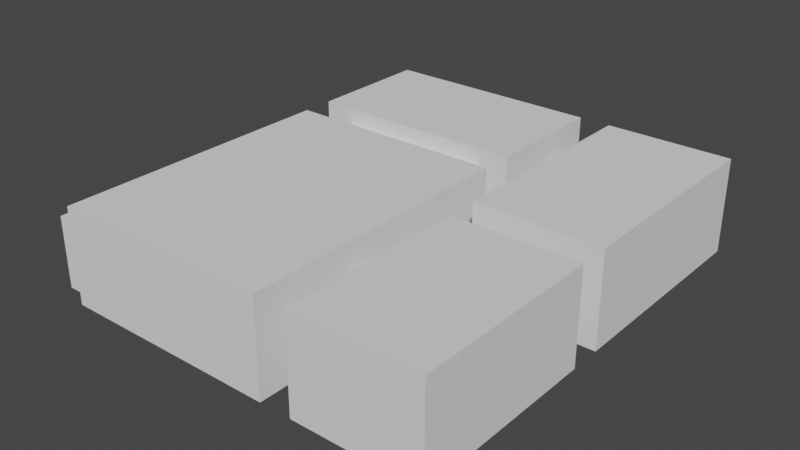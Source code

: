 # Source: PartyRoom.blend  (saved by Blender 3.3.6; exported with 4.5.12 LTS)
import bpy
from mathutils import Matrix  # noqa: F401  (used for matrix-valued properties, if any)

bpy.ops.wm.read_factory_settings(use_empty=True)
scene = bpy.context.scene
scene.name = 'Scene'

# ---- collections
col_collection = bpy.data.collections.new('Collection'); scene.collection.children.link(col_collection)

# ---- world
world_world = bpy.data.worlds.new('World'); scene.world = world_world
world_world.use_nodes = True; world_world.node_tree.nodes.clear()
_N = world_world.node_tree.nodes; _L = world_world.node_tree.links
n0 = _N.new('ShaderNodeOutputWorld'); n0.name = 'World Output'; n0.location = (300, 300)
n1 = _N.new('ShaderNodeBackground'); n1.name = 'Background'; n1.location = (10, 300)
n1.inputs[0].default_value = (0.05088, 0.05088, 0.05088, 1.0)
_L.new(n1.outputs[0], n0.inputs[0])
n0.is_active_output = True
world_world.color = (0.05088, 0.05088, 0.05088)
world_world.use_sun_shadow = False
world_world.sun_shadow_jitter_overblur = 0.0

# ---- meshes
me_plane = bpy.data.meshes.new('Plane')
me_plane.from_pydata([(0.0, -1.0, 0.0), (7.0, -1.0, 0.0), (0.0, 8.0, 0.0), (7.0, 8.0, 0.0), (0.0, 8.0, 3.0), (0.0, -1.0, 3.0), (7.0, -1.0, 3.0), (7.0, 8.0, 3.0), (0.0, 0.625, 0.0), (0.0, -0.625, 0.0), (0.0, 0.625, 2.25), (0.0, -0.625, 2.25), (-1.0, 0.625, 0.0), (-1.0, -0.625, 0.0), (-1.0, 0.625, 2.25), (-1.0, -0.625, 2.25), (7.0, 13.0, 0.0), (0.0, 13.0, 0.0), (7.0, 13.0, 3.0), (0.0, 13.0, 3.0), (7.0, 9.0, 0.0), (0.0, 9.0, 0.0), (0.0, 9.0, 3.0), (7.0, 9.0, 3.0), (6.0, 8.0, 0.0), (1.0, 8.0, 0.0), (6.0, 8.0, 3.0), (1.0, 8.0, 3.0), (1.0, 9.0, 3.0), (6.0, 9.0, 3.0), (6.0, 9.0, 0.0), (1.0, 9.0, 0.0), (0.0, 8.0, 2.5), (7.0, 8.0, 2.5), (0.0, 9.0, 2.5), (7.0, 9.0, 2.5), (6.0, 8.0, 2.5), (1.0, 8.0, 2.5), (1.0, 9.0, 2.5), (6.0, 9.0, 2.5), (7.0, 2.0, 0.0), (7.0, 3.0, 0.0), (7.0, 2.0, 2.0), (7.0, 3.0, 2.0), (8.0, 2.0, 0.0), (8.0, 3.0, 0.0), (8.0, 2.0, 2.0), (8.0, 3.0, 2.0), (8.0, -1.0, 0.0), (8.0, -1.0, 3.0), (8.0, 5.0, 3.0), (8.0, 5.0, 0.0), (7.0, 2.0, 3.0), (7.0, 3.0, 3.0), (8.0, 2.0, 3.0), (8.0, 3.0, 3.0), (12.0, -1.0, 0.0), (12.0, 5.0, 0.0), (12.0, -1.0, 3.0), (12.0, 5.0, 3.0), (9.0, 5.0, 0.0), (10.0, 5.0, 0.0), (10.0, 5.0, 2.0), (9.0, 5.0, 2.0), (7.0, 11.0, 0.0), (7.0, 12.0, 0.0), (7.0, 11.0, 2.0), (7.0, 12.0, 2.0), (9.0, 6.0, 0.0), (10.0, 6.0, 0.0), (10.0, 6.0, 2.0), (9.0, 6.0, 2.0), (8.0, 11.0, 0.0), (8.0, 12.0, 0.0), (8.0, 11.0, 2.0), (8.0, 12.0, 2.0), (8.0, 6.0, 0.0), (12.0, 6.0, 0.0), (8.0, 13.0, 0.0), (12.0, 13.0, 0.0), (8.0, 6.0, 3.0), (12.0, 6.0, 3.0), (8.0, 13.0, 3.0), (12.0, 13.0, 3.0), (10.0, 6.0, 3.0), (9.0, 6.0, 3.0), (8.0, 11.0, 3.0), (8.0, 12.0, 3.0)], [], [(0, 1, 40, 41, 3, 24, 25, 2, 8, 9), (5, 4, 27, 26, 7, 53, 52, 6), (21, 31, 30, 20, 64, 65, 16, 17), (0, 5, 6, 1), (1, 6, 52, 42, 40), (2, 4, 5, 0, 9, 11, 10, 8), (16, 18, 19, 17), (8, 10, 14, 12), (10, 11, 15, 14), (9, 8, 12, 13), (11, 9, 13, 15), (22, 21, 17, 19), (20, 23, 18, 16, 65, 67, 66, 64), (23, 29, 28, 22, 19, 18), (25, 24, 30, 31), (22, 28, 38, 34), (7, 26, 36, 33), (29, 23, 35, 39), (28, 29, 39, 38), (27, 4, 32, 37), (26, 27, 37, 36), (25, 31, 38, 37), (30, 24, 36, 39), (24, 3, 33, 36), (2, 25, 37, 32), (31, 21, 34, 38), (20, 30, 39, 35), (36, 37, 38, 39), (42, 43, 47, 46), (41, 40, 44, 45), (43, 41, 45, 47), (40, 42, 46, 44), (45, 51, 50, 55, 47), (42, 52, 53, 43), (43, 53, 7, 3, 41), (46, 54, 49, 48, 44), (47, 55, 54, 46), (51, 45, 44, 48, 56, 57, 61, 60), (57, 56, 58, 59), (51, 60, 63, 62, 61, 57, 59, 50), (49, 58, 56, 48), (50, 59, 58, 49, 54, 55), (62, 63, 71, 70), (63, 60, 68, 71), (61, 62, 70, 69), (66, 67, 75, 74), (65, 64, 72, 73), (67, 65, 73, 75), (64, 66, 74, 72), (72, 76, 69, 77, 79, 78, 73), (79, 77, 81, 83), (78, 79, 83, 82), (74, 75, 87, 86), (70, 71, 85, 84), (73, 78, 82, 87, 75), (71, 68, 76, 80, 85), (70, 84, 81, 77, 69), (74, 86, 80, 76, 72), (82, 83, 81, 84, 85, 80, 86, 87), (61, 69, 68, 60)])
_uv = me_plane.uv_layers.new(name='UVMap')
_uv.uv.foreach_set('vector', [0.0, 0.0, 1.0, 0.0, 1.0, 0.3324, 1.0, 0.447, 1.0, 1.0, 0.6667, 1.0, 0.3333, 1.0, 0.0, 1.0, 0.0, 0.1999, 0.0, 0.06165, 0.0, 0.0, 0.0, 1.0, 0.3333, 1.0, 0.6667, 1.0, 1.0, 1.0, 1.0, 0.4351, 1.0, 0.3337, 1.0, 0.0, 0.0, 1.0, 0.3333, 1.0, 0.6667, 1.0, 1.0, 1.0, 1.0, 1.0, 1.0, 1.0, 1.0, 1.0, 0.0, 1.0, 0.0, 0.0, 0.0, 0.0, 1.0, 0.0, 1.0, 0.0, 1.0, 0.0, 1.0, 0.0, 1.0, 0.3337, 1.0, 0.315, 1.0, 0.3324, 0.0, 1.0, 0.0, 1.0, 0.0, 0.0, 0.0, 0.0, 0.0, 0.06165, 0.0, 0.06439, 0.0, 0.2055, 0.0, 0.1999, 1.0, 1.0, 1.0, 1.0, 0.0, 1.0, 0.0, 1.0, 0.0, 0.1999, 0.0, 0.2055, 0.0, 0.2055, 0.0, 0.1999, 0.0, 0.2055, 0.0, 0.06439, 0.0, 0.06439, 0.0, 0.2055, 0.0, 0.06165, 0.0, 0.1999, 0.0, 0.1999, 0.0, 0.06165, 0.0, 0.06439, 0.0, 0.06165, 0.0, 0.06165, 0.0, 0.06439, 0.0, 1.0, 0.0, 1.0, 0.0, 1.0, 0.0, 1.0, 1.0, 1.0, 1.0, 1.0, 1.0, 1.0, 1.0, 1.0, 1.0, 1.0, 1.0, 1.0, 1.0, 1.0, 1.0, 1.0, 1.0, 1.0, 0.6667, 1.0, 0.3333, 1.0, 0.0, 1.0, 0.0, 1.0, 1.0, 1.0, 0.3333, 1.0, 0.6667, 1.0, 0.6667, 1.0, 0.3333, 1.0, 0.0, 1.0, 0.3333, 1.0, 0.3333, 1.0, 0.0, 1.0, 1.0, 1.0, 0.6667, 1.0, 0.6667, 1.0, 1.0, 1.0, 0.6667, 1.0, 1.0, 1.0, 1.0, 1.0, 0.6667, 1.0, 0.3333, 1.0, 0.6667, 1.0, 0.6667, 1.0, 0.3333, 1.0, 0.3333, 1.0, 0.0, 1.0, 0.0, 1.0, 0.3333, 1.0, 0.6667, 1.0, 0.3333, 1.0, 0.3333, 1.0, 0.6667, 1.0, 0.3333, 1.0, 0.3333, 1.0, 0.0, 0.0, 0.0, 0.0, 0.6667, 1.0, 0.6667, 1.0, 0.0, 0.0, 0.0, 0.0, 0.6667, 1.0, 1.0, 1.0, 1.0, 1.0, 0.0, 0.0, 0.0, 1.0, 0.3333, 1.0, 0.3333, 1.0, 0.0, 1.0, 0.3333, 1.0, 0.0, 1.0, 0.0, 1.0, 0.0, 0.0, 1.0, 1.0, 0.6667, 1.0, 0.6667, 1.0, 1.0, 1.0, 0.0, 0.0, 0.0, 0.0, 0.3333, 1.0, 0.0, 0.0, 1.0, 0.315, 1.0, 0.4467, 1.0, 0.4467, 1.0, 0.315, 1.0, 0.447, 1.0, 0.3324, 1.0, 0.3324, 1.0, 0.447, 1.0, 0.4467, 1.0, 0.447, 1.0, 0.447, 1.0, 0.4467, 1.0, 0.3324, 1.0, 0.315, 1.0, 0.315, 1.0, 0.3324, 1.0, 0.447, 0.0, 0.0, 0.0, 0.0, 0.0, 0.0, 1.0, 0.4467, 1.0, 0.315, 1.0, 0.3337, 1.0, 0.4351, 1.0, 0.4467, 1.0, 0.4467, 1.0, 0.4351, 1.0, 1.0, 1.0, 1.0, 1.0, 0.447, 1.0, 0.315, 0.0, 0.0, 0.0, 0.0, 0.0, 0.0, 1.0, 0.3324, 1.0, 0.4467, 0.0, 0.0, 0.0, 0.0, 1.0, 0.315, 0.0, 0.0, 1.0, 0.447, 1.0, 0.3324, 0.0, 0.0, 0.0, 0.0, 0.0, 0.0, 0.0, 0.0, 0.0, 0.0, 0.0, 0.0, 0.0, 0.0, 0.0, 0.0, 0.0, 0.0, 0.0, 0.0, 0.0, 0.0, 0.0, 0.0, 0.0, 0.0, 0.0, 0.0, 0.0, 0.0, 0.0, 0.0, 0.0, 0.0, 0.0, 0.0, 0.0, 0.0, 0.0, 0.0, 0.0, 0.0, 0.0, 0.0, 0.0, 0.0, 0.0, 0.0, 0.0, 0.0, 0.0, 0.0, 0.0, 0.0, 0.0, 0.0, 0.0, 0.0, 0.0, 0.0, 0.0, 0.0, 0.0, 0.0, 0.0, 0.0, 0.0, 0.0, 0.0, 0.0, 0.0, 0.0, 0.0, 0.0, 0.0, 0.0, 0.0, 0.0, 1.0, 1.0, 1.0, 1.0, 1.0, 1.0, 1.0, 1.0, 1.0, 1.0, 1.0, 1.0, 1.0, 1.0, 1.0, 1.0, 1.0, 1.0, 1.0, 1.0, 1.0, 1.0, 1.0, 1.0, 1.0, 1.0, 1.0, 1.0, 1.0, 1.0, 1.0, 1.0, 1.0, 1.0, 0.0, 0.0, 0.0, 0.0, 0.0, 0.0, 0.0, 0.0, 0.0, 0.0, 1.0, 1.0, 0.0, 0.0, 0.0, 0.0, 0.0, 0.0, 0.0, 0.0, 0.0, 0.0, 0.0, 0.0, 0.0, 0.0, 0.0, 0.0, 1.0, 1.0, 1.0, 1.0, 1.0, 1.0, 1.0, 1.0, 0.0, 0.0, 0.0, 0.0, 0.0, 0.0, 0.0, 0.0, 1.0, 1.0, 0.0, 0.0, 0.0, 0.0, 1.0, 1.0, 1.0, 1.0, 0.0, 0.0, 0.0, 0.0, 0.0, 0.0, 0.0, 0.0, 0.0, 0.0, 0.0, 0.0, 0.0, 0.0, 0.0, 0.0, 0.0, 0.0, 0.0, 0.0, 1.0, 1.0, 1.0, 1.0, 0.0, 0.0, 0.0, 0.0, 1.0, 1.0, 0.0, 0.0, 0.0, 0.0, 0.0, 0.0, 0.0, 0.0, 0.0, 0.0, 0.0, 0.0, 1.0, 1.0, 1.0, 1.0, 0.0, 0.0, 0.0, 0.0, 0.0, 0.0, 0.0, 0.0])
me_plane.update()

# ---- objects
ob_plane = bpy.data.objects.new('Plane', me_plane)

# ---- transforms, parenting, visibility, modifiers, constraints
ob_plane.location = (0.0, 0.0, 0.0)

# ---- collection membership
col_collection.objects.link(ob_plane)

# ---- scene / render settings (as saved in the file)
scene.frame_start = 1; scene.frame_end = 250; scene.frame_set(1)
scene.render.engine = 'BLENDER_EEVEE_NEXT'
scene.cycles.sampling_pattern = 'TABULATED_SOBOL'
scene.cycles.use_light_tree = False
scene.view_settings.view_transform = 'Filmic'
bpy.context.view_layer.update()

# ---- added for rendering (the .blend has no active camera and no usable light): camera, sun
cam_auto = bpy.data.cameras.new('AutoCamera')
cam_auto.lens = 50.0
cam_auto.sensor_width = 36.0
cam_auto.clip_end = 1000.0
ob_auto_camera = bpy.data.objects.new('AutoCamera', cam_auto)
scene.collection.objects.link(ob_auto_camera)
ob_auto_camera.location = (23.393, -15.4716, 15.8144)
ob_auto_camera.rotation_euler = (1.09748, -7.21219e-08, 0.694738)
scene.camera = ob_auto_camera
light_auto_sun = bpy.data.lights.new('AutoSun', 'SUN')
light_auto_sun.energy = 3.0
light_auto_sun.angle = 0.0523599
ob_auto_sun = bpy.data.objects.new('AutoSun', light_auto_sun)
scene.collection.objects.link(ob_auto_sun)
ob_auto_sun.rotation_euler = (0.872665, 0.174533, 0.523599)
bpy.context.view_layer.update()
